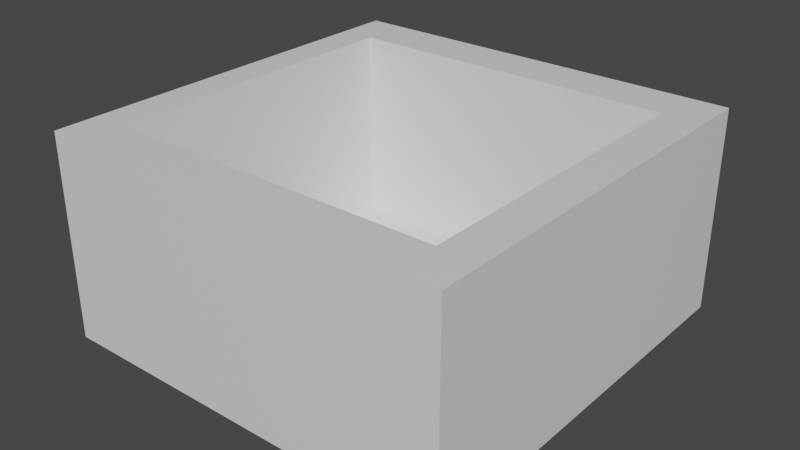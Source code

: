 # Source: Boxik.blend  (saved by Blender 2.92.15; exported with 4.5.12 LTS)
import bpy
from mathutils import Matrix  # noqa: F401  (used for matrix-valued properties, if any)

bpy.ops.wm.read_factory_settings(use_empty=True)
scene = bpy.context.scene
scene.name = 'Scene'

# ---- collections
col_collection = bpy.data.collections.new('Collection'); scene.collection.children.link(col_collection)

# ---- materials (node trees are filled in below, after node groups)
mat_material = bpy.data.materials.new('Material')
mat_material.alpha_threshold = 0.0
mat_material.use_transparent_shadow = False
mat_material.line_color = (0.0, 0.0, 0.0, 1.0)

# ---- material node trees
mat_material.use_nodes = True; mat_material.node_tree.nodes.clear()
_N = mat_material.node_tree.nodes; _L = mat_material.node_tree.links
n0 = _N.new('ShaderNodeOutputMaterial'); n0.name = 'Material Output'; n0.location = (300, 300)
n1 = _N.new('ShaderNodeBsdfPrincipled'); n1.name = 'Principled BSDF'; n1.location = (10, 300)
n1.distribution = 'GGX'
n1.subsurface_method = 'BURLEY'
n1.inputs[2].default_value = 0.4
n1.inputs[3].default_value = 1.45
n1.inputs[27].default_value = (0.0, 0.0, 0.0, 1.0)
n1.inputs[28].default_value = 1.0
_L.new(n1.outputs[0], n0.inputs[0])
n0.is_active_output = True

# ---- world
world_world = bpy.data.worlds.new('World'); scene.world = world_world
world_world.use_nodes = True; world_world.node_tree.nodes.clear()
_N = world_world.node_tree.nodes; _L = world_world.node_tree.links
n0 = _N.new('ShaderNodeOutputWorld'); n0.name = 'World Output'; n0.location = (300, 300)
n1 = _N.new('ShaderNodeBackground'); n1.name = 'Background'; n1.location = (10, 300)
n1.inputs[0].default_value = (0.05088, 0.05088, 0.05088, 1.0)
_L.new(n1.outputs[0], n0.inputs[0])
n0.is_active_output = True
world_world.color = (0.05088, 0.05088, 0.05088)
world_world.use_sun_shadow = False
world_world.sun_shadow_jitter_overblur = 0.0

# ---- meshes
me_cube = bpy.data.meshes.new('Cube')
me_cube.from_pydata([(1.0, 1.0, 1.0), (1.0, 1.0, -1.0), (1.0, -1.0, 1.0), (1.0, -1.0, -1.0), (-1.0, 1.0, 1.0), (-1.0, 1.0, -1.0), (-1.0, -1.0, 1.0), (-1.0, -1.0, -1.0), (-1.0, -0.7853, -1.0), (1.0, -0.7853, 1.0), (-1.0, -0.7853, 1.0), (1.0, -0.7853, -1.0), (-1.0, 0.7605, 1.0), (1.0, 0.7605, -1.0), (-1.0, 0.7605, -1.0), (1.0, 0.7605, 1.0), (-0.834, 1.0, -1.0), (-0.834, -1.0, 1.0), (-0.834, -1.0, -1.0), (-0.834, 1.0, 1.0), (-0.834, -0.7853, -1.0), (-0.834, -0.7853, 1.0), (-0.834, 0.7605, 1.0), (-0.834, 0.7605, -1.0), (0.8083, -1.0, -1.0), (0.8083, 1.0, 1.0), (0.8083, -0.7853, 1.0), (0.8083, 0.7605, 1.0), (0.8083, 1.0, -1.0), (0.8083, -1.0, 1.0), (0.8083, -0.7853, -1.0), (0.8083, 0.7605, -1.0), (-0.8077, 0.7357, -0.8579), (-0.8077, -0.7605, -0.8579), (0.782, -0.7605, -0.8579), (0.782, 0.7357, -0.8579)], [], [(21, 10, 6, 17), (18, 17, 6, 7), (14, 12, 4, 5), (30, 11, 3, 24), (11, 9, 2, 3), (28, 25, 0, 1), (13, 15, 9, 11), (31, 13, 11, 30), (7, 6, 10, 8), (22, 12, 10, 21), (19, 4, 12, 22), (28, 1, 13, 31), (1, 0, 15, 13), (8, 10, 12, 14), (5, 16, 23, 14), (25, 19, 22, 27), (27, 22, 32, 35), (14, 23, 20, 8), (5, 4, 19, 16), (8, 20, 18, 7), (24, 29, 17, 18), (26, 21, 17, 29), (9, 26, 29, 2), (3, 2, 29, 24), (15, 27, 26, 9), (0, 25, 27, 15), (16, 28, 31, 23), (23, 31, 30, 20), (16, 19, 25, 28), (20, 30, 24, 18), (35, 32, 33, 34), (26, 27, 35, 34), (21, 26, 34, 33), (22, 21, 33, 32)])
_uv = me_cube.uv_layers.new(name='UVMap')
_uv.uv.foreach_set('vector', [0.8542, 0.7232, 0.875, 0.7232, 0.875, 0.75, 0.8542, 0.75, 0.375, 0.9792, 0.625, 0.9792, 0.625, 1.0, 0.375, 1.0, 0.375, 0.2201, 0.625, 0.2201, 0.625, 0.25, 0.375, 0.25, 0.351, 0.7232, 0.375, 0.7232, 0.375, 0.75, 0.351, 0.75, 0.375, 0.7232, 0.625, 0.7232, 0.625, 0.75, 0.375, 0.75, 0.375, 0.476, 0.625, 0.476, 0.625, 0.5, 0.375, 0.5, 0.375, 0.5299, 0.625, 0.5299, 0.625, 0.7232, 0.375, 0.7232, 0.351, 0.5299, 0.375, 0.5299, 0.375, 0.7232, 0.351, 0.7232, 0.375, 0.0, 0.625, 0.0, 0.625, 0.02684, 0.375, 0.02684, 0.8542, 0.5299, 0.875, 0.5299, 0.875, 0.7232, 0.8542, 0.7232, 0.8542, 0.5, 0.875, 0.5, 0.875, 0.5299, 0.8542, 0.5299, 0.351, 0.5, 0.375, 0.5, 0.375, 0.5299, 0.351, 0.5299, 0.375, 0.5, 0.625, 0.5, 0.625, 0.5299, 0.375, 0.5299, 0.375, 0.02684, 0.625, 0.02684, 0.625, 0.2201, 0.375, 0.2201, 0.125, 0.5, 0.1458, 0.5, 0.1458, 0.5299, 0.125, 0.5299, 0.649, 0.5, 0.8542, 0.5, 0.8542, 0.5299, 0.649, 0.5299, 0.649, 0.5299, 0.8542, 0.5299, 0.8542, 0.5299, 0.649, 0.5299, 0.125, 0.5299, 0.1458, 0.5299, 0.1458, 0.7232, 0.125, 0.7232, 0.375, 0.25, 0.625, 0.25, 0.625, 0.2708, 0.375, 0.2708, 0.125, 0.7232, 0.1458, 0.7232, 0.1458, 0.75, 0.125, 0.75, 0.375, 0.774, 0.625, 0.774, 0.625, 0.9792, 0.375, 0.9792, 0.649, 0.7232, 0.8542, 0.7232, 0.8542, 0.75, 0.649, 0.75, 0.625, 0.7232, 0.649, 0.7232, 0.649, 0.75, 0.625, 0.75, 0.375, 0.75, 0.625, 0.75, 0.625, 0.774, 0.375, 0.774, 0.625, 0.5299, 0.649, 0.5299, 0.649, 0.7232, 0.625, 0.7232, 0.625, 0.5, 0.649, 0.5, 0.649, 0.5299, 0.625, 0.5299, 0.1458, 0.5, 0.351, 0.5, 0.351, 0.5299, 0.1458, 0.5299, 0.1458, 0.5299, 0.351, 0.5299, 0.351, 0.7232, 0.1458, 0.7232, 0.375, 0.2708, 0.625, 0.2708, 0.625, 0.476, 0.375, 0.476, 0.1458, 0.7232, 0.351, 0.7232, 0.351, 0.75, 0.1458, 0.75, 0.649, 0.5299, 0.8542, 0.5299, 0.8542, 0.7232, 0.649, 0.7232, 0.649, 0.7232, 0.649, 0.5299, 0.649, 0.5299, 0.649, 0.7232, 0.8542, 0.7232, 0.649, 0.7232, 0.649, 0.7232, 0.8542, 0.7232, 0.8542, 0.5299, 0.8542, 0.7232, 0.8542, 0.7232, 0.8542, 0.5299])
me_cube.materials.append(mat_material)
me_cube.use_remesh_preserve_volume = False
me_cube.use_remesh_preserve_attributes = False
me_cube.use_mirror_vertex_groups = False
me_cube.update()

# ---- objects
ob_cube = bpy.data.objects.new('Cube', me_cube)

# ---- transforms, parenting, visibility, modifiers, constraints
ob_cube.location = (0.0, 0.0, 0.0)
ob_cube.scale = (1.0, 1.0, 0.4971)
ob_cube.lock_rotations_4d = False
ob_cube.empty_display_type = 'ARROWS'
ob_cube.lineart.crease_threshold = 0.0

# ---- collection membership
col_collection.objects.link(ob_cube)

# ---- scene / render settings (as saved in the file)
scene.frame_start = 1; scene.frame_end = 250; scene.frame_set(1)
scene.render.engine = 'BLENDER_EEVEE_NEXT'
scene.cycles.use_denoising = False
scene.cycles.samples = 128
scene.cycles.sampling_pattern = 'TABULATED_SOBOL'
scene.cycles.use_adaptive_sampling = False
scene.cycles.use_light_tree = False
scene.view_settings.view_transform = 'Filmic'
bpy.context.view_layer.update()

# ---- added for rendering (the .blend has no active camera and no usable light): camera, sun
cam_auto = bpy.data.cameras.new('AutoCamera')
cam_auto.lens = 50.0
cam_auto.sensor_width = 36.0
cam_auto.clip_end = 1000.0
ob_auto_camera = bpy.data.objects.new('AutoCamera', cam_auto)
scene.collection.objects.link(ob_auto_camera)
ob_auto_camera.location = (2.77389, -3.32866, 2.21911)
ob_auto_camera.rotation_euler = (1.09748, -7.21219e-08, 0.694738)
scene.camera = ob_auto_camera
light_auto_sun = bpy.data.lights.new('AutoSun', 'SUN')
light_auto_sun.energy = 3.0
light_auto_sun.angle = 0.0523599
ob_auto_sun = bpy.data.objects.new('AutoSun', light_auto_sun)
scene.collection.objects.link(ob_auto_sun)
ob_auto_sun.rotation_euler = (0.872665, 0.174533, 0.523599)
bpy.context.view_layer.update()
